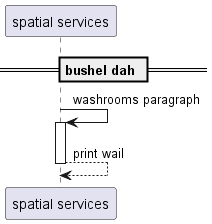

The diagram above was rendered by PlantUML. Its source (embedded in the PNG):
@startuml
participant "spatial services" as 0
== bushel dah ==
0 -> 0++ : washrooms paragraph
return print wail
@enduml